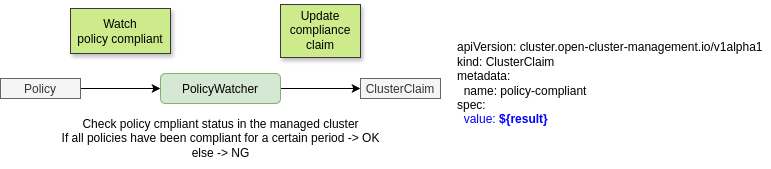

The diagram above was exported from draw.io. Its source (the exported page's mxGraphModel, read from the mxfile embedded in the PNG):
<mxGraphModel dx="866" dy="1651" grid="1" gridSize="10" guides="1" tooltips="1" connect="1" arrows="1" fold="1" page="1" pageScale="1" pageWidth="827" pageHeight="1169" math="0" shadow="0">
  <root>
    <mxCell id="0" />
    <mxCell id="1" parent="0" />
    <mxCell id="213" value="Watch&lt;div&gt;policy compliant&lt;/div&gt;" style="text;html=1;align=center;verticalAlign=middle;whiteSpace=wrap;rounded=0;fillColor=#cdeb8b;strokeColor=#36393d;shadow=1;" parent="1" vertex="1">
      <mxGeometry x="99" y="-1126" width="100" height="45" as="geometry" />
    </mxCell>
    <mxCell id="214" value="Update&lt;div&gt;compliance&lt;/div&gt;&lt;div&gt;claim&lt;/div&gt;" style="text;html=1;align=center;verticalAlign=middle;whiteSpace=wrap;rounded=0;fillColor=#cdeb8b;strokeColor=#36393d;shadow=1;" parent="1" vertex="1">
      <mxGeometry x="309" y="-1130" width="80" height="53" as="geometry" />
    </mxCell>
    <mxCell id="256" style="edgeStyle=none;html=1;exitX=1;exitY=0.5;exitDx=0;exitDy=0;entryX=0;entryY=0.5;entryDx=0;entryDy=0;" edge="1" parent="1" source="252" target="254">
      <mxGeometry relative="1" as="geometry" />
    </mxCell>
    <mxCell id="252" value="PolicyWatcher" style="rounded=1;shape=rectangle;fillColor=#d5e8d4;glass=0;strokeColor=#82b366;" vertex="1" parent="1">
      <mxGeometry x="189" y="-1061" width="120" height="30" as="geometry" />
    </mxCell>
    <mxCell id="255" style="edgeStyle=none;html=1;exitX=1;exitY=0.5;exitDx=0;exitDy=0;entryX=0;entryY=0.5;entryDx=0;entryDy=0;" edge="1" parent="1" source="253" target="252">
      <mxGeometry relative="1" as="geometry" />
    </mxCell>
    <mxCell id="253" value="Policy" style="shape=rectangle;fillColor=#f5f5f5;fontColor=#333333;strokeColor=#666666;" vertex="1" parent="1">
      <mxGeometry x="29" y="-1056" width="80" height="20" as="geometry" />
    </mxCell>
    <mxCell id="254" value="ClusterClaim" style="shape=rectangle;fillColor=#f5f5f5;fontColor=#333333;strokeColor=#666666;" vertex="1" parent="1">
      <mxGeometry x="389" y="-1056" width="80" height="20" as="geometry" />
    </mxCell>
    <mxCell id="257" value="Check policy cmpliant status in the managed cluster&lt;div&gt;If all policies have been compliant for a certain period -&amp;gt; OK&lt;/div&gt;&lt;div&gt;else -&amp;gt; NG&lt;/div&gt;" style="text;html=1;align=center;verticalAlign=middle;whiteSpace=wrap;rounded=0;" vertex="1" parent="1">
      <mxGeometry x="71.5" y="-1026" width="355" height="60" as="geometry" />
    </mxCell>
    <mxCell id="258" value="&lt;div&gt;&lt;font color=&quot;#000000&quot;&gt;apiVersion: cluster.open-cluster-management.io/v1alpha1&lt;/font&gt;&lt;/div&gt;&lt;div&gt;&lt;font color=&quot;#000000&quot;&gt;kind: ClusterClaim&lt;/font&gt;&lt;/div&gt;&lt;div&gt;&lt;font color=&quot;#000000&quot;&gt;metadata:&lt;/font&gt;&lt;/div&gt;&lt;div&gt;&lt;font color=&quot;#000000&quot;&gt;&amp;nbsp; name: policy-compliant&lt;/font&gt;&lt;/div&gt;&lt;div&gt;&lt;font color=&quot;#000000&quot;&gt;spec:&lt;/font&gt;&lt;/div&gt;&lt;div&gt;&lt;font&gt;&lt;font style=&quot;color: rgb(0, 0, 255);&quot;&gt;&amp;nbsp; value: &lt;/font&gt;&lt;b style=&quot;&quot;&gt;&lt;font style=&quot;color: rgb(0, 0, 255);&quot;&gt;${result}&lt;/font&gt;&lt;/b&gt;&lt;/font&gt;&lt;/div&gt;" style="text;html=1;align=left;verticalAlign=middle;whiteSpace=wrap;rounded=0;" vertex="1" parent="1">
      <mxGeometry x="484" y="-1116" width="315" height="130" as="geometry" />
    </mxCell>
  </root>
</mxGraphModel>